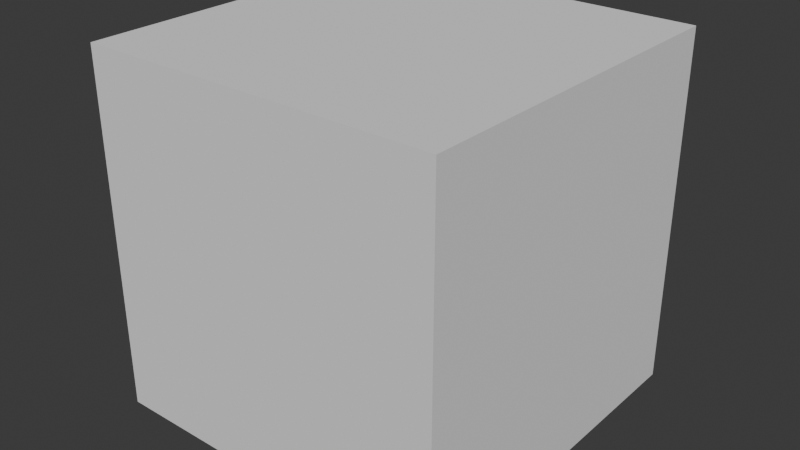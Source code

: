 # Source: baseModel.blend  (saved by Blender 4.5.90; exported with 4.5.12 LTS)
import bpy
from mathutils import Matrix  # noqa: F401  (used for matrix-valued properties, if any)

bpy.ops.wm.read_factory_settings(use_empty=True)
scene = bpy.context.scene
scene.name = 'Scene'

# ---- collections
col_collection = bpy.data.collections.new('Collection'); scene.collection.children.link(col_collection)

# ---- world
world_world = bpy.data.worlds.new('World'); scene.world = world_world
world_world.use_nodes = True; world_world.node_tree.nodes.clear()
_N = world_world.node_tree.nodes; _L = world_world.node_tree.links
n0 = _N.new('ShaderNodeOutputWorld'); n0.name = 'World Output'; n0.location = (200, 100)
n1 = _N.new('ShaderNodeBackground'); n1.name = 'Background'; n1.location = (-200, 100)
n1.inputs[0].default_value = (0.05088, 0.05088, 0.05088, 1.0)
_L.new(n1.outputs[0], n0.inputs[0])
n0.is_active_output = True
world_world.color = (0.05088, 0.05088, 0.05088)
world_world.sun_shadow_jitter_overblur = 0.0

# ---- meshes
me_cube_001 = bpy.data.meshes.new('Cube.001')
me_cube_001.from_pydata([(-1.0, -1.0, -1.0), (-1.0, -1.0, 1.0), (-1.0, 1.0, -1.0), (-1.0, 1.0, 1.0), (1.0, -1.0, -1.0), (1.0, -1.0, 1.0), (1.0, 1.0, -1.0), (1.0, 1.0, 1.0)], [], [(0, 1, 3, 2), (2, 3, 7, 6), (6, 7, 5, 4), (4, 5, 1, 0), (2, 6, 4, 0), (7, 3, 1, 5)])
_uv = me_cube_001.uv_layers.new(name='UVMap')
_uv.uv.foreach_set('vector', [0.375, 0.0, 0.625, 0.0, 0.625, 0.25, 0.375, 0.25, 0.375, 0.25, 0.625, 0.25, 0.625, 0.5, 0.375, 0.5, 0.375, 0.5, 0.625, 0.5, 0.625, 0.75, 0.375, 0.75, 0.375, 0.75, 0.625, 0.75, 0.625, 1.0, 0.375, 1.0, 0.125, 0.5, 0.375, 0.5, 0.375, 0.75, 0.125, 0.75, 0.625, 0.5, 0.875, 0.5, 0.875, 0.75, 0.625, 0.75])
me_cube_001.update()

# ---- objects
ob_cube = bpy.data.objects.new('Cube', me_cube_001)

# ---- transforms, parenting, visibility, modifiers, constraints
ob_cube.location = (0.0, 0.0, 0.0)
ob_cube.scale = (0.2207, 0.2207, 0.2207)

# ---- collection membership
col_collection.objects.link(ob_cube)

# ---- scene / render settings (as saved in the file)
scene.frame_start = 1; scene.frame_end = 80; scene.frame_set(2)
scene.render.engine = 'BLENDER_EEVEE_NEXT'
bpy.context.view_layer.update()

# ---- added for rendering (the .blend has no active camera and no usable light): camera, sun
cam_auto = bpy.data.cameras.new('AutoCamera')
cam_auto.lens = 50.0
cam_auto.sensor_width = 36.0
cam_auto.clip_end = 1000.0
ob_auto_camera = bpy.data.objects.new('AutoCamera', cam_auto)
scene.collection.objects.link(ob_auto_camera)
ob_auto_camera.location = (0.707479, -0.848975, 0.565983)
ob_auto_camera.rotation_euler = (1.09748, -7.21219e-08, 0.694738)
scene.camera = ob_auto_camera
light_auto_sun = bpy.data.lights.new('AutoSun', 'SUN')
light_auto_sun.energy = 3.0
light_auto_sun.angle = 0.0523599
ob_auto_sun = bpy.data.objects.new('AutoSun', light_auto_sun)
scene.collection.objects.link(ob_auto_sun)
ob_auto_sun.rotation_euler = (0.872665, 0.174533, 0.523599)
bpy.context.view_layer.update()
